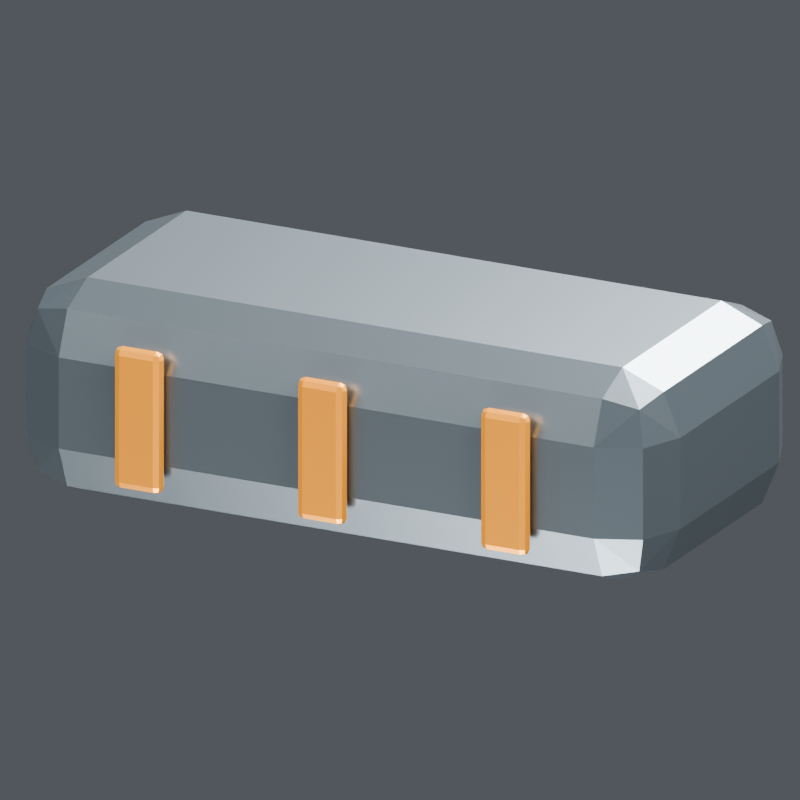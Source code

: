 # Source: morrow_alloy.blend  (saved by Blender 5.2.44; exported with 4.5.12 LTS)
import bpy
from mathutils import Matrix  # noqa: F401  (used for matrix-valued properties, if any)

bpy.ops.wm.read_factory_settings(use_empty=True)
scene = bpy.context.scene
scene.name = 'Scene'

# ---- collections
col_collection = bpy.data.collections.new('Collection'); scene.collection.children.link(col_collection)

# ---- materials (node trees are filled in below, after node groups)
mat_v8_titanium = bpy.data.materials.new('V8_Titanium')
mat_v8_service_amber = bpy.data.materials.new('V8_Service_Amber')

# ---- material node trees
mat_v8_titanium.use_nodes = True; mat_v8_titanium.node_tree.nodes.clear()
_N = mat_v8_titanium.node_tree.nodes; _L = mat_v8_titanium.node_tree.links
n0 = _N.new('ShaderNodeBsdfPrincipled'); n0.name = 'Principled BSDF'; n0.location = (-200, 100)
n0.inputs[0].default_value = (0.16, 0.19, 0.21, 1.0)
n0.inputs[1].default_value = 0.73
n0.inputs[2].default_value = 0.3
n0.inputs[10].default_value = 0.005
n1 = _N.new('ShaderNodeOutputMaterial'); n1.name = 'Material Output'; n1.location = (200, 100)
_L.new(n0.outputs[0], n1.inputs[0])
n1.is_active_output = True
mat_v8_service_amber.use_nodes = True; mat_v8_service_amber.node_tree.nodes.clear()
_N = mat_v8_service_amber.node_tree.nodes; _L = mat_v8_service_amber.node_tree.links
n0 = _N.new('ShaderNodeBsdfPrincipled'); n0.name = 'Principled BSDF'; n0.location = (-200, 100)
n0.inputs[0].default_value = (0.85, 0.34, 0.045, 1.0)
n0.inputs[1].default_value = 0.5
n0.inputs[2].default_value = 0.3
n0.inputs[10].default_value = 0.005
n1 = _N.new('ShaderNodeOutputMaterial'); n1.name = 'Material Output'; n1.location = (200, 100)
_L.new(n0.outputs[0], n1.inputs[0])
n1.is_active_output = True

# ---- world
world_world = bpy.data.worlds.new('World'); scene.world = world_world
world_world.use_nodes = True; world_world.node_tree.nodes.clear()
_N = world_world.node_tree.nodes; _L = world_world.node_tree.links
n0 = _N.new('ShaderNodeOutputWorld'); n0.name = 'World Output'; n0.location = (200, 100)
n1 = _N.new('ShaderNodeBackground'); n1.name = 'Background'; n1.location = (-200, 100)
n1.inputs[0].default_value = (0.35, 0.38, 0.42, 1.0)
n1.inputs[1].default_value = 0.32
_L.new(n1.outputs[0], n0.inputs[0])
n0.is_active_output = True
world_world.color = (0.05088, 0.05088, 0.05088)
world_world.sun_shadow_jitter_overblur = 0.0

# ---- cameras
cam_camera_020 = bpy.data.cameras.new('Camera.020')
cam_camera_020.type = 'ORTHO'
cam_camera_020.ortho_scale = 1.485

# ---- lights
light_area_076 = bpy.data.lights.new('Area.076', 'AREA')
light_area_076.energy = 1700.0
light_area_076.shape = 'DISK'
light_area_076.size = 7.0
light_area_076.size_y = 1.0
light_area_077 = bpy.data.lights.new('Area.077', 'AREA')
light_area_077.energy = 1500.0
light_area_077.shape = 'DISK'
light_area_077.size = 6.0
light_area_077.size_y = 1.0
light_area_078 = bpy.data.lights.new('Area.078', 'AREA')
light_area_078.energy = 1800.0
light_area_078.shape = 'DISK'
light_area_078.size = 5.0
light_area_078.size_y = 1.0
light_area_079 = bpy.data.lights.new('Area.079', 'AREA')
light_area_079.energy = 500.0
light_area_079.shape = 'DISK'
light_area_079.size = 4.0
light_area_079.size_y = 1.0

# ---- meshes
me_cube = bpy.data.meshes.new('Cube')
me_cube.from_pydata([(-0.675, -0.325, -0.21), (-0.675, -0.325, 0.21), (-0.675, 0.325, -0.21), (-0.675, 0.325, 0.21), (0.675, -0.325, -0.21), (0.675, -0.325, 0.21), (0.675, 0.325, -0.21), (0.675, 0.325, 0.21)], [], [(0, 1, 3, 2), (2, 3, 7, 6), (6, 7, 5, 4), (4, 5, 1, 0), (2, 6, 4, 0), (7, 3, 1, 5)])
_uv = me_cube.uv_layers.new(name='UVMap')
_uv.uv.foreach_set('vector', [0.375, 0.0, 0.625, 0.0, 0.625, 0.25, 0.375, 0.25, 0.375, 0.25, 0.625, 0.25, 0.625, 0.5, 0.375, 0.5, 0.375, 0.5, 0.625, 0.5, 0.625, 0.75, 0.375, 0.75, 0.375, 0.75, 0.625, 0.75, 0.625, 1.0, 0.375, 1.0, 0.125, 0.5, 0.375, 0.5, 0.375, 0.75, 0.125, 0.75, 0.625, 0.5, 0.875, 0.5, 0.875, 0.75, 0.625, 0.75])
me_cube.materials.append(mat_v8_titanium)
me_cube.update()
me_cube_001 = bpy.data.meshes.new('Cube.001')
me_cube_001.from_pydata([(-0.05, -0.015, -0.14), (-0.05, -0.015, 0.14), (-0.05, 0.015, -0.14), (-0.05, 0.015, 0.14), (0.05, -0.015, -0.14), (0.05, -0.015, 0.14), (0.05, 0.015, -0.14), (0.05, 0.015, 0.14)], [], [(0, 1, 3, 2), (2, 3, 7, 6), (6, 7, 5, 4), (4, 5, 1, 0), (2, 6, 4, 0), (7, 3, 1, 5)])
_uv = me_cube_001.uv_layers.new(name='UVMap')
_uv.uv.foreach_set('vector', [0.375, 0.0, 0.625, 0.0, 0.625, 0.25, 0.375, 0.25, 0.375, 0.25, 0.625, 0.25, 0.625, 0.5, 0.375, 0.5, 0.375, 0.5, 0.625, 0.5, 0.625, 0.75, 0.375, 0.75, 0.375, 0.75, 0.625, 0.75, 0.625, 1.0, 0.375, 1.0, 0.125, 0.5, 0.375, 0.5, 0.375, 0.75, 0.125, 0.75, 0.625, 0.5, 0.875, 0.5, 0.875, 0.75, 0.625, 0.75])
me_cube_001.materials.append(mat_v8_service_amber)
me_cube_001.update()
me_cube_002 = bpy.data.meshes.new('Cube.002')
me_cube_002.from_pydata([(-0.05, -0.015, -0.14), (-0.05, -0.015, 0.14), (-0.05, 0.015, -0.14), (-0.05, 0.015, 0.14), (0.05, -0.015, -0.14), (0.05, -0.015, 0.14), (0.05, 0.015, -0.14), (0.05, 0.015, 0.14)], [], [(0, 1, 3, 2), (2, 3, 7, 6), (6, 7, 5, 4), (4, 5, 1, 0), (2, 6, 4, 0), (7, 3, 1, 5)])
_uv = me_cube_002.uv_layers.new(name='UVMap')
_uv.uv.foreach_set('vector', [0.375, 0.0, 0.625, 0.0, 0.625, 0.25, 0.375, 0.25, 0.375, 0.25, 0.625, 0.25, 0.625, 0.5, 0.375, 0.5, 0.375, 0.5, 0.625, 0.5, 0.625, 0.75, 0.375, 0.75, 0.375, 0.75, 0.625, 0.75, 0.625, 1.0, 0.375, 1.0, 0.125, 0.5, 0.375, 0.5, 0.375, 0.75, 0.125, 0.75, 0.625, 0.5, 0.875, 0.5, 0.875, 0.75, 0.625, 0.75])
me_cube_002.materials.append(mat_v8_service_amber)
me_cube_002.update()
me_cube_003 = bpy.data.meshes.new('Cube.003')
me_cube_003.from_pydata([(-0.05, -0.015, -0.14), (-0.05, -0.015, 0.14), (-0.05, 0.015, -0.14), (-0.05, 0.015, 0.14), (0.05, -0.015, -0.14), (0.05, -0.015, 0.14), (0.05, 0.015, -0.14), (0.05, 0.015, 0.14)], [], [(0, 1, 3, 2), (2, 3, 7, 6), (6, 7, 5, 4), (4, 5, 1, 0), (2, 6, 4, 0), (7, 3, 1, 5)])
_uv = me_cube_003.uv_layers.new(name='UVMap')
_uv.uv.foreach_set('vector', [0.375, 0.0, 0.625, 0.0, 0.625, 0.25, 0.375, 0.25, 0.375, 0.25, 0.625, 0.25, 0.625, 0.5, 0.375, 0.5, 0.375, 0.5, 0.625, 0.5, 0.625, 0.75, 0.375, 0.75, 0.375, 0.75, 0.625, 0.75, 0.625, 1.0, 0.375, 1.0, 0.125, 0.5, 0.375, 0.5, 0.375, 0.75, 0.125, 0.75, 0.625, 0.5, 0.875, 0.5, 0.875, 0.75, 0.625, 0.75])
me_cube_003.materials.append(mat_v8_service_amber)
me_cube_003.update()

# ---- objects
ob_mirrororigin_x0 = bpy.data.objects.new('MirrorOrigin_X0', None)
ob_materialingot = bpy.data.objects.new('MaterialIngot', me_cube)
ob_materialband = bpy.data.objects.new('MaterialBand', me_cube_001)
ob_materialband_001 = bpy.data.objects.new('MaterialBand.001', me_cube_002)
ob_materialband_002 = bpy.data.objects.new('MaterialBand.002', me_cube_003)
ob_area = bpy.data.objects.new('Area', light_area_076)
ob_area_001 = bpy.data.objects.new('Area.001', light_area_077)
ob_area_002 = bpy.data.objects.new('Area.002', light_area_078)
ob_area_003 = bpy.data.objects.new('Area.003', light_area_079)
ob_camera = bpy.data.objects.new('Camera', cam_camera_020)

# ---- transforms, parenting, visibility, modifiers, constraints
ob_mirrororigin_x0.location = (0.0, 0.0, 0.0)
ob_materialingot.location = (0.0, 0.0, 0.0)
_m = ob_materialingot.modifiers.new('Reference_Edge_Bevel', 'BEVEL')
_m.width = 0.12
_m.width_pct = 0.12
_m.segments = 2
ob_materialband.location = (-0.38, -0.34, 0.0)
_m = ob_materialband.modifiers.new('Reference_Edge_Bevel', 'BEVEL')
_m.width = 0.04
_m.width_pct = 0.04
_m.segments = 2
ob_materialband_001.location = (0.0, -0.34, 0.0)
_m = ob_materialband_001.modifiers.new('Reference_Edge_Bevel', 'BEVEL')
_m.width = 0.04
_m.width_pct = 0.04
_m.segments = 2
ob_materialband_002.location = (0.38, -0.34, 0.0)
_m = ob_materialband_002.modifiers.new('Reference_Edge_Bevel', 'BEVEL')
_m.width = 0.04
_m.width_pct = 0.04
_m.segments = 2
ob_area.location = (-4.0, -6.0, 8.0)
ob_area.rotation_euler = (0.7367, -3.279e-08, -0.588)
ob_area_001.location = (5.0, -1.0, 5.0)
ob_area_001.rotation_euler = (0.8002, 1.798e-08, 1.373)
ob_area_002.location = (0.0, 5.0, 5.0)
ob_area_002.rotation_euler = (0.7904, 6.213e-08, 3.142)
ob_area_003.location = (0.0, -3.0, -4.0)
ob_area_003.rotation_euler = (2.504, -0.0, 0.0)
ob_camera.location = (5.0, -10.02, 4.0)
ob_camera.rotation_euler = (1.227, -3.033e-08, 0.4636)

# ---- collection membership
col_collection.objects.link(ob_mirrororigin_x0)
col_collection.objects.link(ob_materialingot)
col_collection.objects.link(ob_materialband)
col_collection.objects.link(ob_materialband_001)
col_collection.objects.link(ob_materialband_002)
col_collection.objects.link(ob_area)
col_collection.objects.link(ob_area_001)
col_collection.objects.link(ob_area_002)
col_collection.objects.link(ob_area_003)
col_collection.objects.link(ob_camera)

# ---- scene / render settings (as saved in the file)
scene.camera = ob_camera
scene.frame_start = 1; scene.frame_end = 120; scene.frame_set(1)
scene.render.engine = 'BLENDER_EEVEE_NEXT'
scene.render.resolution_x = 640
scene.render.resolution_y = 640
scene.render.film_transparent = True
scene.render.bake_bias = 0.0
scene.render.bake_samples = 0
scene.render.compositor_device = 'GPU'
scene.eevee.use_volume_custom_range = False
scene.eevee.fast_gi_thickness_near = 0.1
scene.eevee.fast_gi_thickness_far = 0.0
scene.eevee.ray_tracing_options.screen_trace_thickness = 0.1
scene.view_settings.look = 'AgX - Medium High Contrast'
scene.view_settings.exposure = -0.15
bpy.context.view_layer.update()
